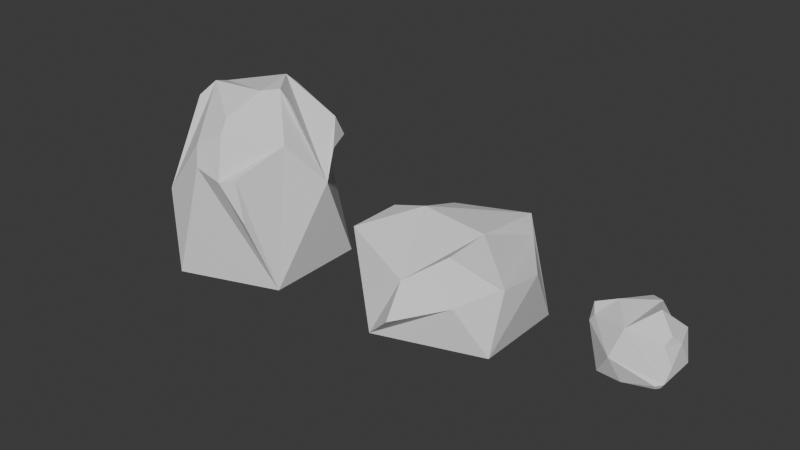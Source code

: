 # Source: rocks.blend  (saved by Blender 5.2.44; exported with 4.5.12 LTS)
import bpy
from mathutils import Matrix  # noqa: F401  (used for matrix-valued properties, if any)

bpy.ops.wm.read_factory_settings(use_empty=True)
scene = bpy.context.scene
scene.name = 'Scene'

# ---- collections
col_collection = bpy.data.collections.new('Collection'); scene.collection.children.link(col_collection)
col_collection_2 = bpy.data.collections.new('Collection 2'); scene.collection.children.link(col_collection_2)
col_collection_3 = bpy.data.collections.new('Collection 3'); scene.collection.children.link(col_collection_3)

# ---- world
world_world = bpy.data.worlds.new('World'); scene.world = world_world
world_world.use_nodes = True; world_world.node_tree.nodes.clear()
_N = world_world.node_tree.nodes; _L = world_world.node_tree.links
n0 = _N.new('ShaderNodeOutputWorld'); n0.name = 'World Output'; n0.location = (200, 100)
n1 = _N.new('ShaderNodeBackground'); n1.name = 'Background'; n1.location = (-200, 100)
n1.inputs[0].default_value = (0.05088, 0.05088, 0.05088, 1.0)
_L.new(n1.outputs[0], n0.inputs[0])
n0.is_active_output = True
world_world.color = (0.05088, 0.05088, 0.05088)
world_world.sun_shadow_jitter_overblur = 0.0

# ---- meshes
me_icosphere = bpy.data.meshes.new('Icosphere')
me_icosphere.from_pydata([(0.0, 0.0, -0.4865), (0.7236, -0.5257, -0.4472), (-0.2764, -0.8506, -0.4472), (-0.8944, 0.0, -0.4472), (-0.2764, 0.8506, -0.4472), (0.7236, 0.5257, -0.4472), (0.138, 0.8707, 0.1045), (-0.2052, 0.6942, 0.4472), (0.1433, 0.441, 0.7134), (0.6049, -0.2372, 0.4889), (0.207, -0.637, 0.5861), (0.3528, 0.0, 0.782), (0.109, 0.3355, 0.782), (-0.5068, 0.1421, 0.6808), (-0.2854, -0.2074, 0.782), (0.8332, 0.08075, 0.1972), (0.4613, 0.0, 0.7149), (-0.07396, -0.6877, 0.4776), (-0.01141, -0.7651, 0.3489), (-0.7805, -0.2568, 0.1495), (-0.5348, -0.6629, 0.06961), (-0.5317, -0.6628, 0.07464), (-0.4181, -0.3038, 0.6806), (-0.7236, -0.08182, 0.4472), (0.1696, -0.522, 0.6608), (0.2445, -0.149, 0.782), (-0.7912, 0.09248, 0.09302), (0.5775, 0.6207, 0.3736), (0.5575, 0.5216, 0.5182), (0.719, 0.3034, 0.3665), (0.301, -0.7947, 0.3081), (0.5511, -0.745, 0.05301), (0.4548, -0.7288, 0.3377)], [], [(0, 1, 2), (1, 0, 5), (0, 2, 3), (0, 3, 4), (0, 4, 5), (5, 4, 7, 6), (1, 5, 15), (17, 18, 30), (19, 20, 21, 22, 23), (3, 2, 20, 19), (2, 18, 17, 21, 20), (24, 25, 14), (22, 21, 17, 10, 24, 14), (14, 25, 11, 12, 13), (10, 9, 1, 15, 16, 11, 25, 24), (26, 23, 13, 7), (4, 26, 7), (8, 7, 13, 12), (13, 23, 22, 14), (4, 3, 26), (3, 19, 23, 26), (27, 28, 29), (5, 6, 27, 29, 15), (6, 7, 8, 28, 27), (16, 15, 29, 28, 8, 12, 11), (30, 31, 32), (17, 30, 32, 9, 10), (1, 9, 32, 31), (2, 1, 31, 30, 18)])
_uv = me_icosphere.uv_layers.new(name='UVMap')
_uv.uv.foreach_set('vector', [0.1818, 0.0, 0.2727, 0.1575, 0.09091, 0.1575, 0.2727, 0.1575, 0.3636, 0.0, 0.4545, 0.1575, 0.9091, 0.0, 1.0, 0.1575, 0.8182, 0.1575, 0.7273, 0.0, 0.8182, 0.1575, 0.6364, 0.1575, 0.5455, 0.0, 0.6364, 0.1575, 0.4545, 0.1575, 0.4545, 0.1575, 0.6364, 0.1575, 0.633, 0.3149, 0.5236, 0.2517, 0.2727, 0.1575, 0.4545, 0.1575, 0.3307, 0.273, 0.1634, 0.289, 0.1514, 0.2623, 0.1802, 0.2795, 0.8626, 0.2625, 0.9187, 0.2651, 0.9186, 0.2657, 0.8707, 0.3482, 0.8323, 0.3149, 0.8182, 0.1575, 1.0, 0.1575, 0.9187, 0.2651, 0.8626, 0.2625, 0.09091, 0.1575, 0.1412, 0.28, 0.1583, 0.314, 0.03899, 0.2492, 0.03838, 0.2484, 0.192, 0.365, 0.2718, 0.4052, 0.2161, 0.4139, 0.03838, 0.3814, 0.03899, 0.2492, 0.1583, 0.314, 0.1742, 0.3413, 0.1592, 0.365, 0.05505, 0.4103, 0.854, 0.4103, 0.8261, 0.4586, 0.8182, 0.4724, 0.8003, 0.4413, 0.7823, 0.4103, 0.1742, 0.3413, 0.2123, 0.3149, 0.2727, 0.1575, 0.3307, 0.273, 0.3604, 0.3678, 0.3126, 0.4068, 0.2718, 0.4052, 0.192, 0.365, 0.8022, 0.2526, 0.8323, 0.3149, 0.7456, 0.3785, 0.6644, 0.3149, 0.6364, 0.1575, 0.8022, 0.2526, 0.633, 0.3149, 0.56, 0.3655, 0.6644, 0.3149, 0.6722, 0.4103, 0.5783, 0.391, 0.7456, 0.3785, 0.8323, 0.3149, 0.8707, 0.3482, 0.854, 0.4103, 0.6364, 0.1575, 0.8182, 0.1575, 0.8022, 0.2526, 0.8182, 0.1575, 0.8626, 0.2625, 0.8323, 0.3149, 0.8022, 0.2526, 0.4952, 0.301, 0.506, 0.328, 0.4338, 0.3007, 0.4545, 0.1575, 0.5236, 0.2517, 0.4952, 0.301, 0.4338, 0.3007, 0.3307, 0.273, 0.5236, 0.2517, 0.633, 0.3149, 0.56, 0.3655, 0.506, 0.328, 0.4952, 0.301, 0.3604, 0.3678, 0.3307, 0.273, 0.4338, 0.3007, 0.506, 0.328, 0.56, 0.3655, 0.5348, 0.391, 0.4106, 0.4068, 0.1802, 0.2795, 0.2148, 0.2502, 0.2066, 0.3051, 0.1634, 0.289, 0.1802, 0.2795, 0.2066, 0.3051, 0.2123, 0.3149, 0.1742, 0.3413, 0.2727, 0.1575, 0.2123, 0.3149, 0.2066, 0.3051, 0.2148, 0.2502, 0.09091, 0.1575, 0.2727, 0.1575, 0.2148, 0.2502, 0.1802, 0.2795, 0.1514, 0.2623])
me_icosphere.update()
me_icosphere_001 = bpy.data.meshes.new('Icosphere.001')
me_icosphere_001.from_pydata([(-0.05061, 0.2716, -0.6278), (0.7236, -0.5257, -0.4472), (-0.2764, -0.8506, -0.4472), (-0.8944, 0.0, -0.4472), (-0.2764, 0.8506, -0.4472), (0.6323, 0.5131, -0.578), (-0.7236, -0.5257, 0.4472), (0.1851, 0.838, 0.3164), (-0.01188, -0.9435, -0.136), (0.4322, -0.6443, 0.05321), (0.7345, -0.4125, 0.2856), (0.2481, -0.4544, 0.4552), (-0.04837, -0.7114, 0.201), (0.7888, 0.03122, 0.2418), (0.2944, 0.7174, 0.1588), (0.7575, -0.3917, 0.2765), (0.257, 0.01652, 0.4855), (-0.3821, 0.02224, 0.5624), (-0.5763, 0.6861, -0.1685), (-0.8526, 0.1655, 0.2616), (-0.7236, 0.01687, 0.4472), (-0.4682, 0.5542, 0.3249)], [], [(0, 1, 2), (1, 0, 5), (0, 2, 3), (0, 3, 4), (0, 4, 5), (3, 2, 6), (5, 4, 7), (8, 9, 10, 11, 12), (15, 13, 14, 16), (2, 8, 12, 6), (6, 12, 11, 16, 17), (2, 1, 9, 8), (1, 15, 10, 9), (11, 10, 15, 16), (16, 14, 7, 17), (1, 5, 13, 15), (5, 7, 14, 13), (18, 19, 20, 17, 21), (4, 18, 21, 7), (7, 21, 17), (4, 3, 19, 18), (3, 6, 20, 19), (17, 20, 6)])
_uv = me_icosphere_001.uv_layers.new(name='UVMap')
_uv.uv.foreach_set('vector', [0.1818, 0.0, 0.2727, 0.1575, 0.09091, 0.1575, 0.2727, 0.1575, 0.3636, 0.0, 0.4545, 0.1575, 0.9091, 0.0, 1.0, 0.1575, 0.8182, 0.1575, 0.7273, 0.0, 0.8182, 0.1575, 0.6364, 0.1575, 0.5455, 0.0, 0.6364, 0.1575, 0.4545, 0.1575, 0.8182, 0.1575, 1.0, 0.1575, 0.9091, 0.3149, 0.4545, 0.1575, 0.6364, 0.1575, 0.5455, 0.3149, 0.1768, 0.3062, 0.1894, 0.3062, 0.3403, 0.3149, 0.1843, 0.3281, 0.173, 0.3171, 0.3485, 0.3149, 0.3687, 0.3062, 0.3988, 0.351, 0.3561, 0.4592, 0.09091, 0.1575, 0.1768, 0.3062, 0.173, 0.3171, 0.0, 0.3149, 0.0, 0.3149, 0.173, 0.3171, 0.1843, 0.3281, 0.1346, 0.4229, 0.06903, 0.502, 0.09091, 0.1575, 0.2727, 0.1575, 0.1894, 0.3062, 0.1768, 0.3062, 0.2727, 0.1575, 0.3485, 0.3149, 0.3403, 0.3149, 0.1894, 0.3062, 0.1843, 0.3281, 0.3403, 0.3149, 0.3485, 0.3149, 0.2803, 0.4592, 0.3561, 0.4592, 0.3988, 0.351, 0.5455, 0.3149, 0.4429, 0.4975, 0.2727, 0.1575, 0.4545, 0.1575, 0.3687, 0.3062, 0.3485, 0.3149, 0.4545, 0.1575, 0.5455, 0.3149, 0.3988, 0.351, 0.3687, 0.3062, 0.7053, 0.2514, 0.7713, 0.2387, 0.8153, 0.3149, 0.7623, 0.4027, 0.6637, 0.3149, 0.6364, 0.1575, 0.7053, 0.2514, 0.6637, 0.3149, 0.5455, 0.3149, 0.5455, 0.3149, 0.6637, 0.3149, 0.5958, 0.4986, 0.6364, 0.1575, 0.8182, 0.1575, 0.7713, 0.2387, 0.7053, 0.2514, 0.8182, 0.1575, 0.9091, 0.3149, 0.8153, 0.3149, 0.7713, 0.2387, 0.7623, 0.4027, 0.8153, 0.3149, 0.9091, 0.3149])
me_icosphere_001.update()
me_icosphere_002 = bpy.data.meshes.new('Icosphere.002')
me_icosphere_002.from_pydata([(0.3453, -0.2769, -0.5211), (0.6789, -0.4282, -0.4814), (0.7342, -0.4282, -0.3919), (0.6341, -0.5659, -0.3919), (0.617, -0.5133, -0.4814), (0.08772, -0.7214, -0.4614), (-0.3423, -0.778, -0.3919), (-0.8456, -0.08511, -0.3919), (-0.3254, 0.9143, -0.5535), (-0.3423, 0.778, -0.3919), (-0.2699, 0.8305, -0.3366), (0.7342, 0.4282, -0.3919), (0.6341, 0.5659, -0.3919), (0.583, 0.579, 0.1822), (-0.06261, -0.9619, 0.08747), (-0.7342, -0.4282, 0.3919), (-0.7065, -0.5133, 0.3366), (-0.617, -0.5133, 0.4814), (-0.7474, -0.312, 0.5937), (-0.8141, 0.2951, 0.2841), (0.2287, 0.8584, -0.02698), (0.07379, -0.7446, 0.5992), (0.3546, -0.02461, 0.7211), (0.08175, 0.5584, 0.5348), (-0.3677, -0.1487, 0.7175), (-0.6334, 0.5713, 0.2872), (-0.1996, 0.7761, 0.4294), (-0.2359, 0.8199, 0.1794), (-0.396, 0.8121, 0.0322), (0.7154, 0.1201, 0.1461), (0.6297, -0.1014, 0.3467), (0.6014, -0.3057, 0.2512), (0.765, -0.2794, -0.1184)], [], [(1, 2, 3, 4), (6, 5, 14), (8, 9, 10), (11, 12, 13), (14, 3, 2, 21), (15, 16, 17, 18), (13, 12, 20), (21, 22, 23, 24), (6, 0, 5), (0, 1, 4), (3, 5, 4), (11, 2, 1), (6, 7, 8), (7, 9, 8), (8, 12, 11), (14, 5, 3), (15, 7, 16), (14, 17, 16, 6), (10, 20, 12, 8), (21, 17, 14), (18, 19, 15), (24, 18, 17, 21), (22, 13, 20, 23), (0, 6, 8), (0, 4, 5), (1, 0, 11), (0, 8, 11), (7, 6, 16), (7, 15, 19), (9, 7, 19), (19, 18, 24), (25, 26, 27, 28), (23, 26, 25, 19, 24), (10, 28, 27, 20), (20, 27, 26, 23), (25, 28, 10, 9, 19), (29, 30, 31, 32), (30, 29, 13, 22), (21, 31, 30, 22), (13, 29, 32, 2, 11), (32, 31, 21, 2)])
_uv = me_icosphere_002.uv_layers.new(name='UVMap')
_uv.uv.foreach_set('vector', [0.2769, 0.1453, 0.2851, 0.1643, 0.2559, 0.1648, 0.2559, 0.1477, 0.9831, 0.1648, 0.9916, 0.1429, 1.019, 0.2121, 0.6321, 0.1453, 0.6532, 0.1648, 0.6369, 0.1721, 0.4422, 0.1643, 0.4714, 0.1648, 0.4551, 0.1721, 0.165, 0.3052, 0.2559, 0.1648, 0.2851, 0.1643, 0.1872, 0.324, 0.8922, 0.3052, 0.907, 0.2967, 0.9038, 0.3222, 0.8922, 0.3222, 0.4551, 0.1721, 0.4714, 0.1648, 0.5623, 0.3052, 0.8974, 0.4614, 0.8193, 0.4705, 0.7834, 0.4361, 0.8182, 0.4529, 0.9831, 0.1648, 0.9061, 0.0009718, 0.9916, 0.1429, 0.1921, -0.002547, 0.2769, 0.1453, 0.2559, 0.1477, 0.2559, 0.1648, 0.1078, 0.1477, 0.2559, 0.1477, 0.4422, 0.1643, 0.2851, 0.1643, 0.2769, 0.1453, 0.9831, 0.1648, 0.835, 0.1648, 0.6321, 0.1453, 0.835, 0.1648, 0.6532, 0.1648, 0.6321, 0.1453, 0.6321, 0.1453, 0.4714, 0.1648, 0.4422, 0.1643, 0.165, 0.3052, 0.1078, 0.1477, 0.2559, 0.1648, 0.8922, 0.3052, 0.835, 0.1648, 0.907, 0.2967, 1.019, 0.2121, 0.9038, 0.3222, 0.907, 0.2967, 0.9831, 0.1648, 0.6369, 0.1721, 0.5623, 0.3052, 0.4714, 0.1648, 0.6321, 0.1453, 0.1872, 0.324, 0.01686, 0.3247, 0.165, 0.3052, 0.8922, 0.3222, 0.7294, 0.2967, 0.8922, 0.3052, 0.8182, 0.4529, 0.8922, 0.3222, 0.9038, 0.3222, 0.8974, 0.4614, 0.5759, 0.4461, 0.4551, 0.1721, 0.5623, 0.3052, 0.6099, 0.4001, 0.9061, 0.0009718, 0.9831, 0.1648, 0.6321, 0.1453, 0.1921, -0.002547, 0.2559, 0.1477, 0.1078, 0.1477, 0.2769, 0.1453, 0.3809, 0.0117, 0.4422, 0.1643, 0.5455, 0.01947, 0.6321, 0.1453, 0.4422, 0.1643, 0.835, 0.1648, 0.9831, 0.1648, 0.907, 0.2967, 0.835, 0.1648, 0.8922, 0.3052, 0.7294, 0.2967, 0.6532, 0.1648, 0.835, 0.1648, 0.7294, 0.2967, 0.7294, 0.2967, 0.8922, 0.3222, 0.8182, 0.4529, 0.7251, 0.3113, 0.7219, 0.3515, 0.6766, 0.3051, 0.6867, 0.2612, 0.7834, 0.4361, 0.7219, 0.3515, 0.7251, 0.3113, 0.7294, 0.2967, 0.8182, 0.4529, 0.6369, 0.1721, 0.6867, 0.2612, 0.6766, 0.3051, 0.5623, 0.3052, 0.5623, 0.3052, 0.6766, 0.3051, 0.7219, 0.3515, 0.6099, 0.4001, 0.7251, 0.3113, 0.6867, 0.2612, 0.6369, 0.1721, 0.6532, 0.1648, 0.7294, 0.2967, 0.3769, 0.2242, 0.3395, 0.2935, 0.3059, 0.2668, 0.3096, 0.212, 0.3395, 0.2935, 0.3769, 0.2242, 0.4551, 0.1721, 0.409, 0.4017, 0.1872, 0.324, 0.3059, 0.2668, 0.3395, 0.2935, 0.2727, 0.4529, 0.4551, 0.1721, 0.3769, 0.2242, 0.3096, 0.212, 0.2851, 0.1643, 0.4422, 0.1643, 0.3096, 0.212, 0.3059, 0.2668, 0.1872, 0.324, 0.2851, 0.1643])
me_icosphere_002.update()

# ---- objects
ob_icosphere = bpy.data.objects.new('Icosphere', me_icosphere)
ob_icosphere_001 = bpy.data.objects.new('Icosphere.001', me_icosphere_001)
ob_icosphere_002 = bpy.data.objects.new('Icosphere.002', me_icosphere_002)

# ---- transforms, parenting, visibility, modifiers, constraints
ob_icosphere.location = (0.0, 0.0, 0.0)
ob_icosphere.rotation_euler = (0.0, 0.0, 0.02094)
ob_icosphere.scale = (1.0, 1.0, 1.45)
ob_icosphere_001.location = (2.451, 0.0, 0.0)
ob_icosphere_001.scale = (1.0, 1.0, 0.8197)
ob_icosphere_002.location = (4.214, 0.0, 0.0)
ob_icosphere_002.scale = (0.4557, 0.4557, 0.4557)

# ---- collection membership
col_collection.objects.link(ob_icosphere)
col_collection_2.objects.link(ob_icosphere_001)
col_collection_3.objects.link(ob_icosphere_002)

# ---- scene / render settings (as saved in the file)
scene.frame_start = 1; scene.frame_end = 250; scene.frame_set(1)
scene.render.engine = 'BLENDER_EEVEE_NEXT'
scene.render.bake_bias = 0.0
scene.render.bake_samples = 0
scene.render.compositor_device = 'GPU'
scene.eevee.use_volume_custom_range = False
scene.eevee.fast_gi_thickness_near = 0.1
scene.eevee.fast_gi_thickness_far = 0.0
scene.eevee.ray_tracing_options.screen_trace_thickness = 0.1
bpy.context.view_layer.update()

# ---- added for rendering (the .blend has no active camera and no usable light): camera, sun
cam_auto = bpy.data.cameras.new('AutoCamera')
cam_auto.lens = 50.0
cam_auto.sensor_width = 36.0
cam_auto.clip_end = 1000.0
ob_auto_camera = bpy.data.objects.new('AutoCamera', cam_auto)
scene.collection.objects.link(ob_auto_camera)
ob_auto_camera.location = (7.43168, -6.75547, 4.69938)
ob_auto_camera.rotation_euler = (1.09748, -7.21219e-08, 0.694738)
scene.camera = ob_auto_camera
light_auto_sun = bpy.data.lights.new('AutoSun', 'SUN')
light_auto_sun.energy = 3.0
light_auto_sun.angle = 0.0523599
ob_auto_sun = bpy.data.objects.new('AutoSun', light_auto_sun)
scene.collection.objects.link(ob_auto_sun)
ob_auto_sun.rotation_euler = (0.872665, 0.174533, 0.523599)
bpy.context.view_layer.update()

